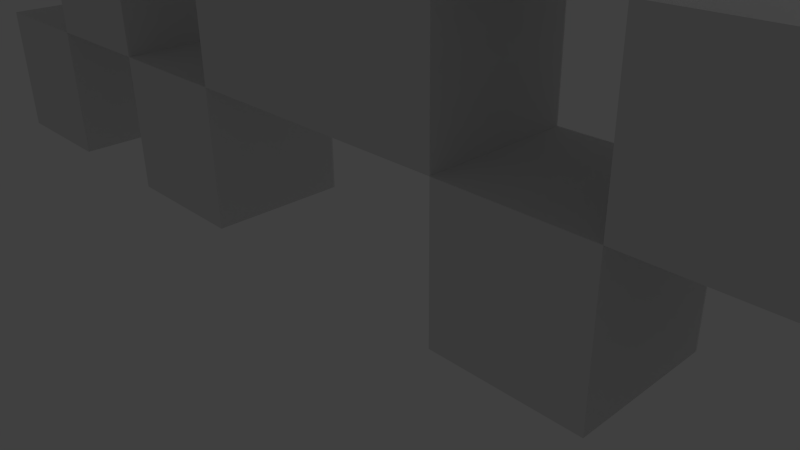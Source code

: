 # Source: invader3.blend  (saved by Blender 2.72.0; exported with 4.5.12 LTS)
import bpy
from mathutils import Matrix  # noqa: F401  (used for matrix-valued properties, if any)

bpy.ops.wm.read_factory_settings(use_empty=True)
scene = bpy.context.scene
scene.name = 'Scene'

# ---- collections
col_collection_1 = bpy.data.collections.new('Collection 1'); scene.collection.children.link(col_collection_1)

# ---- materials (node trees are filled in below, after node groups)
mat_material = bpy.data.materials.new('Material')
mat_material.alpha_threshold = 0.0
mat_material.use_transparent_shadow = False
mat_material.roughness = 0.5
mat_material.line_color = (0.0, 0.0, 0.0, 1.0)

# ---- material node trees

# ---- world
world_world = bpy.data.worlds.new('World'); scene.world = world_world
world_world.color = (0.05088, 0.05088, 0.05088)
world_world.use_sun_shadow = False
world_world.sun_shadow_jitter_overblur = 0.0
world_world.cycles.sampling_method = 'MANUAL'
world_world.cycles.sample_map_resolution = 256

# ---- cameras
cam_camera = bpy.data.cameras.new('Camera')
cam_camera.clip_end = 100.0
cam_camera.lens = 35.0
cam_camera.sensor_width = 32.0
cam_camera.sensor_height = 18.0
cam_camera.ortho_scale = 7.314
cam_camera.dof.focus_distance = 0.0
cam_camera.dof.aperture_fstop = 128.0

# ---- lights
light_lamp = bpy.data.lights.new('Lamp', 'POINT')
light_lamp.transmission_factor = 0.0
light_lamp.cutoff_distance = 30.0
light_lamp.energy = 100.0
light_lamp.shadow_buffer_clip_start = 1.001
light_lamp.shadow_soft_size = 0.1
light_lamp.shadow_maximum_resolution = 0.006
light_lamp.use_absolute_resolution = True
light_lamp.cycles.use_multiple_importance_sampling = False

# ---- meshes
me_cube = bpy.data.meshes.new('Cube')
me_cube.from_pydata([(1.0, 4.0, 2.384e-07), (1.0, 2.0, 2.384e-07), (-1.0, 2.0, 2.384e-07), (-1.0, 4.0, 2.384e-07), (1.0, 4.0, 2.0), (1.0, 2.0, 2.0), (-1.0, 2.0, 2.0), (-1.0, -2.0, 2.0), (1.0, -2.0, 2.0), (-1.0, 4.0, 2.0), (1.0, 6.0, 6.557e-07), (-1.0, 6.0, 6.557e-07), (1.0, 8.0, 1.132e-06), (-1.0, 8.0, 1.132e-06), (1.0, 8.0, 2.0), (-1.0, 8.0, 2.0), (1.0, 6.0, 4.0), (1.0, 4.0, 4.0), (-1.0, 4.0, 4.0), (1.0, 6.0, 2.0), (-1.0, 6.0, 2.0), (-1.0, 6.0, 4.0), (1.0, -7.153e-07, 2.0), (-1.0, 2.384e-07, 2.0), (1.0, 2.0, 4.0), (-1.0, 2.0, 4.0), (1.0, -9.537e-07, 4.0), (-1.0, -5.684e-14, 4.0), (1.0, -2.0, 4.0), (-1.0, -2.0, 4.0), (-1.0, -4.0, 2.0), (1.0, -4.0, 2.0), (1.0, -6.0, 2.0), (-1.0, -6.0, 2.0), (-1.0, -2.0, -2.384e-07), (1.0, -2.0, -2.384e-07), (-1.0, -4.0, -7.153e-07), (1.0, -4.0, -7.153e-07), (-1.0, -8.0, 2.0), (1.0, -8.0, 2.0), (-1.0, -4.0, 4.0), (1.0, -4.0, 4.0), (1.0, -6.0, 4.0), (-1.0, -6.0, 4.0), (-1.0, 4.0, 6.0), (1.0, -6.0, -1.192e-06), (-1.0, -6.0, -1.192e-06), (-1.0, -8.0, -1.192e-06), (1.0, -8.0, -1.192e-06), (1.0, -4.0, 6.0), (-1.0, -4.0, 6.0), (-1.0, 2.0, 6.0), (-1.0, -4.0, 8.0), (1.0, -4.0, 8.0), (1.0, -2.0, 6.0), (-1.0, -2.0, 6.0), (1.0, -2.0, 8.0), (-1.0, -2.0, 8.0), (1.0, -6.0, 6.0), (-1.0, -6.0, 6.0), (-1.0, -6.0, 8.0), (1.0, -6.0, 8.0), (1.0, -8.0, 6.0), (-1.0, -8.0, 6.0), (-1.0, -8.0, 8.0), (1.0, -8.0, 8.0), (1.0, -1.669e-06, 6.0), (-1.0, -7.153e-07, 6.0), (1.0, -2.146e-06, 8.0), (-1.0, -1.192e-06, 8.0), (1.0, 2.0, 6.0), (1.0, 2.0, 8.0), (-1.0, 2.0, 8.0), (1.0, 4.0, 6.0), (1.0, 4.0, 8.0), (-1.0, 4.0, 8.0), (1.0, 6.0, 6.0), (-1.0, 6.0, 6.0), (1.0, 6.0, 8.0), (-1.0, 6.0, 8.0), (1.0, 8.0, 6.0), (-1.0, 8.0, 6.0), (1.0, 8.0, 8.0), (-1.0, 8.0, 8.0), (-1.0, -8.0, 10.0), (1.0, -8.0, 10.0), (1.0, 2.0, 10.0), (-1.0, 2.0, 10.0), (1.0, 4.0, 10.0), (-1.0, 4.0, 10.0), (1.0, 6.0, 10.0), (-1.0, 6.0, 10.0), (1.0, 8.0, 10.0), (-1.0, 8.0, 10.0), (1.0, 4.0, 12.0), (-1.0, 4.0, 12.0), (1.0, 6.0, 12.0), (-1.0, 6.0, 12.0), (1.0, 2.0, 12.0), (-1.0, 2.0, 12.0), (1.0, -2.623e-06, 10.0), (-1.0, -1.669e-06, 10.0), (1.0, -3.576e-06, 12.0), (-1.0, -2.623e-06, 12.0), (1.0, -2.0, 10.0), (-1.0, -2.0, 10.0), (1.0, -2.0, 12.0), (-1.0, -2.0, 12.0), (1.0, -4.0, 10.0), (-1.0, -4.0, 10.0), (1.0, -4.0, 12.0), (-1.0, -4.0, 12.0), (1.0, -6.0, 10.0), (-1.0, -6.0, 10.0), (1.0, -6.0, 12.0), (-1.0, -6.0, 12.0), (1.0, 4.0, 14.0), (-1.0, 4.0, 14.0), (1.0, 2.0, 14.0), (-1.0, 2.0, 14.0), (1.0, -4.53e-06, 14.0), (-1.0, -3.576e-06, 14.0), (1.0, -2.0, 14.0), (-1.0, -2.0, 14.0), (1.0, -4.0, 14.0), (-1.0, -4.0, 14.0), (1.0, 2.0, 16.0), (-1.0, 2.0, 16.0), (1.0, -5.484e-06, 16.0), (-1.0, -4.53e-06, 16.0), (1.0, -2.0, 16.0), (-1.0, -2.0, 16.0)], [], [(0, 1, 2, 3), (0, 4, 5, 1), (22, 26, 28, 8), (8, 28, 29, 7), (5, 22, 23, 6), (1, 5, 6, 2), (27, 23, 7, 29), (14, 12, 13, 15), (10, 11, 13, 12), (24, 25, 27, 26), (22, 5, 24, 26), (6, 23, 27, 25), (5, 6, 25, 24), (26, 27, 29, 28), (23, 22, 8, 7), (52, 53, 56, 57), (31, 8, 7, 30), (37, 31, 30, 36), (8, 31, 37, 35), (34, 35, 37, 36), (30, 7, 34, 36), (31, 32, 33, 30), (7, 8, 35, 34), (32, 42, 43, 33), (32, 31, 41, 42), (41, 49, 50, 40), (39, 32, 33, 38), (30, 33, 43, 40), (31, 30, 40, 41), (32, 39, 48, 45), (46, 45, 48, 47), (38, 33, 46, 47), (39, 38, 47, 48), (33, 32, 45, 46), (55, 50, 52, 57), (42, 41, 40, 43), (49, 54, 56, 53), (55, 57, 69, 67), (52, 50, 59, 60), (60, 59, 63, 64), (75, 74, 88, 89), (50, 49, 58, 59), (49, 53, 61, 58), (63, 62, 65, 64), (59, 58, 62, 63), (58, 61, 65, 62), (56, 54, 66, 68), (54, 55, 67, 66), (64, 65, 85, 84), (68, 66, 70, 71), (78, 82, 92, 90), (71, 70, 73, 74), (72, 71, 74, 75), (77, 79, 83, 81), (74, 73, 76, 78), (79, 75, 89, 91), (80, 81, 83, 82), (78, 76, 80, 82), (76, 77, 81, 80), (88, 90, 96, 94), (91, 90, 92, 93), (82, 83, 93, 92), (71, 72, 87, 86), (74, 78, 90, 88), (83, 79, 91, 93), (95, 94, 96, 97), (91, 89, 95, 97), (90, 91, 97, 96), (106, 102, 120, 122), (103, 101, 105, 107), (111, 110, 124, 125), (107, 105, 109, 111), (100, 102, 106, 104), (107, 111, 125, 123), (101, 100, 104, 105), (111, 109, 113, 115), (104, 106, 110, 108), (110, 106, 122, 124), (105, 104, 108, 109), (113, 112, 114, 115), (108, 110, 114, 112), (110, 111, 115, 114), (109, 108, 112, 113), (116, 117, 119, 118), (121, 123, 131, 129), (122, 120, 128, 130), (122, 123, 125, 124), (103, 107, 123, 121), (102, 98, 118, 120), (99, 103, 121, 119), (98, 94, 116, 118), (95, 99, 119, 117), (94, 95, 117, 116), (126, 127, 129, 128), (128, 129, 131, 130), (123, 122, 130, 131), (120, 118, 126, 128), (119, 121, 129, 127), (118, 119, 127, 126), (2, 6, 9, 3), (9, 20, 19, 4), (10, 19, 20, 11), (4, 0, 3, 9), (11, 20, 15, 13), (19, 10, 12, 14), (20, 21, 16, 19), (17, 4, 19, 16), (9, 18, 21, 20), (16, 21, 18, 17), (19, 14, 15, 20), (5, 4, 9, 6), (73, 17, 18, 44), (17, 73, 70, 24), (25, 24, 70, 51), (44, 18, 25, 51), (73, 44, 51, 70), (18, 17, 24, 25), (40, 50, 55, 29), (28, 29, 55, 54), (49, 41, 28, 54), (41, 40, 29, 28), (69, 57, 105, 101), (67, 69, 72, 51), (51, 72, 75, 44), (66, 67, 51, 70), (44, 75, 79, 77), (73, 44, 77, 76), (60, 64, 84, 113), (112, 113, 84, 85), (101, 100, 86, 87), (57, 56, 104, 105), (68, 71, 86, 100), (61, 53, 108, 112), (52, 60, 113, 109), (56, 68, 100, 104), (53, 52, 109, 108), (72, 69, 101, 87), (65, 61, 112, 85), (95, 89, 87, 99), (99, 87, 101, 103), (88, 94, 98, 86), (89, 88, 86, 87), (86, 98, 102, 100), (18, 9, 4, 17)])
_uv = me_cube.uv_layers.new(name='UVMap')
_uv.uv.foreach_set('vector', [0.4214, 0.8895, 0.4214, 0.8379, 0.4735, 0.8379, 0.4735, 0.8895, 0.265, 0.7863, 0.265, 0.8379, 0.2129, 0.8379, 0.2129, 0.7863, 0.1086, 0.7346, 0.0565, 0.7346, 0.0565, 0.683, 0.1086, 0.683, 0.2129, 0.9411, 0.265, 0.9411, 0.265, 0.9928, 0.2129, 0.9928, 0.5256, 0.683, 0.5256, 0.7346, 0.4735, 0.7346, 0.4735, 0.683, 0.682, 0.8379, 0.6299, 0.8379, 0.6299, 0.7863, 0.682, 0.7863, 0.1608, 0.7346, 0.1086, 0.7346, 0.1086, 0.683, 0.1608, 0.683, 0.6299, 0.7863, 0.6299, 0.8379, 0.5778, 0.8379, 0.5778, 0.7863, 0.7341, 0.3733, 0.7341, 0.4249, 0.682, 0.4249, 0.682, 0.3733, 0.3693, 0.7863, 0.3171, 0.7863, 0.3171, 0.7346, 0.3693, 0.7346, 0.1086, 0.7346, 0.1086, 0.7863, 0.0565, 0.7863, 0.0565, 0.7346, 0.1086, 0.7863, 0.1086, 0.7346, 0.1608, 0.7346, 0.1608, 0.7863, 0.7341, 0.7863, 0.682, 0.7863, 0.682, 0.7346, 0.7341, 0.7346, 0.3693, 0.7346, 0.3171, 0.7346, 0.3171, 0.683, 0.3693, 0.683, 0.4735, 0.7346, 0.5256, 0.7346, 0.5256, 0.7863, 0.4735, 0.7863, 0.0565, 0.9928, 0.00437, 0.9928, 0.00437, 0.9411, 0.0565, 0.9411, 0.5256, 0.8895, 0.5778, 0.8895, 0.5778, 0.9411, 0.5256, 0.9411, 0.4214, 0.9928, 0.4214, 0.9411, 0.4735, 0.9411, 0.4735, 0.9928, 0.3171, 0.8895, 0.3171, 0.8379, 0.3693, 0.8379, 0.3693, 0.8895, 0.682, 0.5281, 0.7341, 0.5281, 0.7341, 0.5798, 0.682, 0.5798, 0.3693, 0.8379, 0.3171, 0.8379, 0.3171, 0.7863, 0.3693, 0.7863, 0.1086, 0.9411, 0.1086, 0.8895, 0.1608, 0.8895, 0.1608, 0.9411, 0.682, 0.4249, 0.7341, 0.4249, 0.7341, 0.4765, 0.682, 0.4765, 0.6299, 0.8895, 0.6299, 0.8379, 0.682, 0.8379, 0.682, 0.8895, 0.682, 0.8895, 0.682, 0.9411, 0.6299, 0.9411, 0.6299, 0.8895, 0.682, 0.8379, 0.682, 0.7863, 0.7341, 0.7863, 0.7341, 0.8379, 0.3693, 0.8895, 0.4214, 0.8895, 0.4214, 0.9411, 0.3693, 0.9411, 0.3693, 0.8379, 0.4214, 0.8379, 0.4214, 0.8895, 0.3693, 0.8895, 0.4735, 0.9411, 0.5256, 0.9411, 0.5256, 0.9928, 0.4735, 0.9928, 0.5256, 0.8379, 0.4735, 0.8379, 0.4735, 0.7863, 0.5256, 0.7863, 0.1608, 0.8895, 0.2129, 0.8895, 0.2129, 0.9411, 0.1608, 0.9411, 0.6299, 0.683, 0.6299, 0.6314, 0.682, 0.6314, 0.682, 0.683, 0.682, 0.5798, 0.7341, 0.5798, 0.7341, 0.6314, 0.682, 0.6314, 0.682, 0.683, 0.7341, 0.683, 0.7341, 0.7346, 0.682, 0.7346, 0.0565, 0.4249, 0.0565, 0.3733, 0.1086, 0.3733, 0.1086, 0.4249, 0.4214, 0.8895, 0.4735, 0.8895, 0.4735, 0.9411, 0.4214, 0.9411, 0.5778, 0.3733, 0.5778, 0.4249, 0.5256, 0.4249, 0.5256, 0.3733, 0.0565, 0.4249, 0.1086, 0.4249, 0.1086, 0.4765, 0.0565, 0.4765, 0.1086, 0.3733, 0.0565, 0.3733, 0.0565, 0.3216, 0.1086, 0.3216, 0.1086, 0.3216, 0.0565, 0.3216, 0.0565, 0.27, 0.1086, 0.27, 0.3693, 0.9928, 0.3171, 0.9928, 0.3171, 0.9411, 0.3693, 0.9411, 0.265, 0.683, 0.3171, 0.683, 0.3171, 0.7346, 0.265, 0.7346, 0.5778, 0.3733, 0.5256, 0.3733, 0.5256, 0.3216, 0.5778, 0.3216, 0.0565, 0.7863, 0.1086, 0.7863, 0.1086, 0.8379, 0.0565, 0.8379, 0.265, 0.7346, 0.3171, 0.7346, 0.3171, 0.7863, 0.265, 0.7863, 0.5778, 0.3216, 0.5256, 0.3216, 0.5256, 0.27, 0.5778, 0.27, 0.5256, 0.4249, 0.5778, 0.4249, 0.5778, 0.4765, 0.5256, 0.4765, 0.682, 0.5281, 0.6299, 0.5281, 0.6299, 0.4765, 0.682, 0.4765, 0.0565, 0.8379, 0.1086, 0.8379, 0.1086, 0.8895, 0.0565, 0.8895, 0.5256, 0.4765, 0.5778, 0.4765, 0.5778, 0.5281, 0.5256, 0.5281, 0.5256, 0.6314, 0.5256, 0.683, 0.4735, 0.683, 0.4735, 0.6314, 0.5256, 0.5281, 0.5778, 0.5281, 0.5778, 0.5798, 0.5256, 0.5798, 0.1608, 0.9928, 0.1086, 0.9928, 0.1086, 0.9411, 0.1608, 0.9411, 0.0565, 0.6314, 0.1086, 0.6314, 0.1086, 0.683, 0.0565, 0.683, 0.5256, 0.5798, 0.5778, 0.5798, 0.5778, 0.6314, 0.5256, 0.6314, 0.1086, 0.6314, 0.1086, 0.5798, 0.1608, 0.5798, 0.1608, 0.6314, 0.4735, 0.7863, 0.4214, 0.7863, 0.4214, 0.7346, 0.4735, 0.7346, 0.5256, 0.6314, 0.5778, 0.6314, 0.5778, 0.683, 0.5256, 0.683, 0.682, 0.3216, 0.6299, 0.3216, 0.6299, 0.27, 0.682, 0.27, 0.4735, 0.5798, 0.4735, 0.6314, 0.4214, 0.6314, 0.4214, 0.5798, 0.3693, 0.9411, 0.3171, 0.9411, 0.3171, 0.8895, 0.3693, 0.8895, 0.4735, 0.7346, 0.4214, 0.7346, 0.4214, 0.683, 0.4735, 0.683, 0.6299, 0.9928, 0.5778, 0.9928, 0.5778, 0.9411, 0.6299, 0.9411, 0.5256, 0.5798, 0.5256, 0.6314, 0.4735, 0.6314, 0.4735, 0.5798, 0.1086, 0.683, 0.1086, 0.6314, 0.1608, 0.6314, 0.1608, 0.683, 0.682, 0.5798, 0.682, 0.6314, 0.6299, 0.6314, 0.6299, 0.5798, 0.1608, 0.6314, 0.1608, 0.5798, 0.2129, 0.5798, 0.2129, 0.6314, 0.4735, 0.7863, 0.4735, 0.8379, 0.4214, 0.8379, 0.4214, 0.7863, 0.4214, 0.4249, 0.4214, 0.4765, 0.3693, 0.4765, 0.3693, 0.4249, 0.2129, 0.4765, 0.1608, 0.4765, 0.1608, 0.4249, 0.2129, 0.4249, 0.3171, 0.9411, 0.265, 0.9411, 0.265, 0.8895, 0.3171, 0.8895, 0.2129, 0.4249, 0.1608, 0.4249, 0.1608, 0.3733, 0.2129, 0.3733, 0.4735, 0.4765, 0.4214, 0.4765, 0.4214, 0.4249, 0.4735, 0.4249, 0.2129, 0.4249, 0.2129, 0.3733, 0.265, 0.3733, 0.265, 0.4249, 0.4214, 0.7863, 0.3693, 0.7863, 0.3693, 0.7346, 0.4214, 0.7346, 0.2129, 0.3733, 0.1608, 0.3733, 0.1608, 0.3216, 0.2129, 0.3216, 0.4735, 0.4249, 0.4214, 0.4249, 0.4214, 0.3733, 0.4735, 0.3733, 0.4214, 0.3733, 0.4214, 0.4249, 0.3693, 0.4249, 0.3693, 0.3733, 0.0565, 0.7863, 0.00437, 0.7863, 0.00437, 0.7346, 0.0565, 0.7346, 0.5256, 0.9411, 0.5778, 0.9411, 0.5778, 0.9928, 0.5256, 0.9928, 0.4735, 0.3733, 0.4214, 0.3733, 0.4214, 0.3216, 0.4735, 0.3216, 0.3171, 0.8379, 0.3171, 0.8895, 0.265, 0.8895, 0.265, 0.8379, 0.265, 0.7863, 0.2129, 0.7863, 0.2129, 0.7346, 0.265, 0.7346, 0.0565, 0.8895, 0.1086, 0.8895, 0.1086, 0.9411, 0.0565, 0.9411, 0.265, 0.4765, 0.265, 0.4249, 0.3171, 0.4249, 0.3171, 0.4765, 0.3693, 0.4249, 0.3693, 0.4765, 0.3171, 0.4765, 0.3171, 0.4249, 0.0565, 0.9411, 0.1086, 0.9411, 0.1086, 0.9928, 0.0565, 0.9928, 0.2129, 0.4765, 0.2129, 0.4249, 0.265, 0.4249, 0.265, 0.4765, 0.4214, 0.4765, 0.4214, 0.5281, 0.3693, 0.5281, 0.3693, 0.4765, 0.2129, 0.5281, 0.2129, 0.4765, 0.265, 0.4765, 0.265, 0.5281, 0.4214, 0.5281, 0.4214, 0.5798, 0.3693, 0.5798, 0.3693, 0.5281, 0.2129, 0.5798, 0.2129, 0.5281, 0.265, 0.5281, 0.265, 0.5798, 0.2129, 0.8895, 0.265, 0.8895, 0.265, 0.9411, 0.2129, 0.9411, 0.5256, 0.683, 0.5778, 0.683, 0.5778, 0.7346, 0.5256, 0.7346, 0.5256, 0.7346, 0.5778, 0.7346, 0.5778, 0.7863, 0.5256, 0.7863, 0.4214, 0.9928, 0.3693, 0.9928, 0.3693, 0.9411, 0.4214, 0.9411, 0.3693, 0.4765, 0.3693, 0.5281, 0.3171, 0.5281, 0.3171, 0.4765, 0.265, 0.5281, 0.265, 0.4765, 0.3171, 0.4765, 0.3171, 0.5281, 0.4214, 0.7863, 0.4214, 0.8379, 0.3693, 0.8379, 0.3693, 0.7863, 0.6299, 0.8895, 0.5778, 0.8895, 0.5778, 0.8379, 0.6299, 0.8379, 0.5256, 0.8895, 0.4735, 0.8895, 0.4735, 0.8379, 0.5256, 0.8379, 0.1608, 0.8379, 0.1608, 0.7863, 0.2129, 0.7863, 0.2129, 0.8379, 0.5256, 0.8379, 0.5778, 0.8379, 0.5778, 0.8895, 0.5256, 0.8895, 0.682, 0.5281, 0.682, 0.5798, 0.6299, 0.5798, 0.6299, 0.5281, 0.265, 0.7863, 0.3171, 0.7863, 0.3171, 0.8379, 0.265, 0.8379, 0.682, 0.7346, 0.6299, 0.7346, 0.6299, 0.683, 0.682, 0.683, 0.1086, 0.8379, 0.1608, 0.8379, 0.1608, 0.8895, 0.1086, 0.8895, 0.1608, 0.8379, 0.1086, 0.8379, 0.1086, 0.7863, 0.1608, 0.7863, 0.5256, 0.7863, 0.5778, 0.7863, 0.5778, 0.8379, 0.5256, 0.8379, 0.5778, 0.8895, 0.6299, 0.8895, 0.6299, 0.9411, 0.5778, 0.9411, 0.1608, 0.7863, 0.1608, 0.7346, 0.2129, 0.7346, 0.2129, 0.7863, 0.4735, 0.9411, 0.4735, 0.8895, 0.5256, 0.8895, 0.5256, 0.9411, 0.265, 0.8895, 0.2129, 0.8895, 0.2129, 0.8379, 0.265, 0.8379, 0.682, 0.7346, 0.682, 0.7863, 0.6299, 0.7863, 0.6299, 0.7346, 0.682, 0.27, 0.7341, 0.27, 0.7341, 0.3216, 0.682, 0.3216, 0.682, 0.4249, 0.6299, 0.4249, 0.6299, 0.3733, 0.682, 0.3733, 0.5778, 0.7346, 0.6299, 0.7346, 0.6299, 0.7863, 0.5778, 0.7863, 0.00437, 0.3733, 0.0565, 0.3733, 0.0565, 0.4249, 0.00437, 0.4249, 0.3171, 0.9928, 0.265, 0.9928, 0.265, 0.9411, 0.3171, 0.9411, 0.5778, 0.3733, 0.6299, 0.3733, 0.6299, 0.4249, 0.5778, 0.4249, 0.682, 0.5281, 0.682, 0.4765, 0.7341, 0.4765, 0.7341, 0.5281, 0.1086, 0.4765, 0.1086, 0.4249, 0.1608, 0.4249, 0.1608, 0.4765, 0.0565, 0.4765, 0.1086, 0.4765, 0.1086, 0.5281, 0.0565, 0.5281, 0.0565, 0.5281, 0.1086, 0.5281, 0.1086, 0.5798, 0.0565, 0.5798, 0.682, 0.4765, 0.6299, 0.4765, 0.6299, 0.4249, 0.682, 0.4249, 0.0565, 0.5798, 0.1086, 0.5798, 0.1086, 0.6314, 0.0565, 0.6314, 0.682, 0.3733, 0.6299, 0.3733, 0.6299, 0.3216, 0.682, 0.3216, 0.1086, 0.3216, 0.1086, 0.27, 0.1608, 0.27, 0.1608, 0.3216, 0.265, 0.7346, 0.2129, 0.7346, 0.2129, 0.683, 0.265, 0.683, 0.0565, 0.8895, 0.00437, 0.8895, 0.00437, 0.8379, 0.0565, 0.8379, 0.2129, 0.9928, 0.1608, 0.9928, 0.1608, 0.9411, 0.2129, 0.9411, 0.5256, 0.4765, 0.5256, 0.5281, 0.4735, 0.5281, 0.4735, 0.4765, 0.5256, 0.3216, 0.5256, 0.3733, 0.4735, 0.3733, 0.4735, 0.3216, 0.1086, 0.3733, 0.1086, 0.3216, 0.1608, 0.3216, 0.1608, 0.3733, 0.5256, 0.4249, 0.5256, 0.4765, 0.4735, 0.4765, 0.4735, 0.4249, 0.7341, 0.683, 0.682, 0.683, 0.682, 0.6314, 0.7341, 0.6314, 0.1086, 0.5281, 0.1086, 0.4765, 0.1608, 0.4765, 0.1608, 0.5281, 0.5256, 0.27, 0.5256, 0.3216, 0.4735, 0.3216, 0.4735, 0.27, 0.2129, 0.5798, 0.1608, 0.5798, 0.1608, 0.5281, 0.2129, 0.5281, 0.2129, 0.5281, 0.1608, 0.5281, 0.1608, 0.4765, 0.2129, 0.4765, 0.4735, 0.5798, 0.4214, 0.5798, 0.4214, 0.5281, 0.4735, 0.5281, 0.0565, 0.9411, 0.00437, 0.9411, 0.00437, 0.8895, 0.0565, 0.8895, 0.4735, 0.5281, 0.4214, 0.5281, 0.4214, 0.4765, 0.4735, 0.4765, 0.7341, 0.3216, 0.7341, 0.3733, 0.682, 0.3733, 0.682, 0.3216])
me_cube.materials.append(mat_material)
me_cube.use_remesh_preserve_volume = False
me_cube.use_remesh_preserve_attributes = False
me_cube.use_mirror_vertex_groups = False
me_cube.update()

# ---- objects
ob_cube = bpy.data.objects.new('Cube', me_cube)
ob_lamp = bpy.data.objects.new('Lamp', light_lamp)
ob_camera = bpy.data.objects.new('Camera', cam_camera)

# ---- transforms, parenting, visibility, modifiers, constraints
ob_cube.location = (-2.384e-07, -1.058e-06, 0.0)
ob_cube.rotation_euler = (0.0, 0.0, 1.571)
ob_cube.lock_rotations_4d = False
ob_cube.empty_display_type = 'ARROWS'
ob_cube.lineart.crease_threshold = 0.0
ob_lamp.location = (11.08, 1.005, 5.904)
ob_lamp.rotation_euler = (0.6503, 0.05522, 1.866)
ob_lamp.lock_rotations_4d = False
ob_lamp.empty_display_type = 'ARROWS'
ob_lamp.color = (0.0, 0.0, 0.0, 0.0)
ob_lamp.lineart.crease_threshold = 0.0
ob_camera.location = (7.481, -6.508, 5.344)
ob_camera.rotation_euler = (1.109, 0.01082, 0.8149)
ob_camera.lock_rotations_4d = False
ob_camera.empty_display_type = 'ARROWS'
ob_camera.color = (0.0, 0.0, 0.0, 0.0)
ob_camera.display_type = 'WIRE'
ob_camera.lineart.crease_threshold = 0.0

# ---- collection membership
col_collection_1.objects.link(ob_cube)
col_collection_1.objects.link(ob_lamp)
col_collection_1.objects.link(ob_camera)

# ---- scene / render settings (as saved in the file)
scene.camera = ob_camera
scene.frame_start = 1; scene.frame_end = 250; scene.frame_set(1)
scene.render.engine = 'BLENDER_EEVEE_NEXT'
scene.render.resolution_percentage = 50
scene.render.dither_intensity = 0.0
scene.cycles.use_denoising = False
scene.cycles.samples = 10
scene.cycles.sampling_pattern = 'TABULATED_SOBOL'
scene.cycles.light_sampling_threshold = 0.0
scene.cycles.use_adaptive_sampling = False
scene.cycles.use_light_tree = False
scene.cycles.blur_glossy = 0.0
scene.cycles.pixel_filter_type = 'GAUSSIAN'
scene.cycles.sample_clamp_indirect = 0.0
scene.view_settings.view_transform = 'Standard'
bpy.context.view_layer.update()
